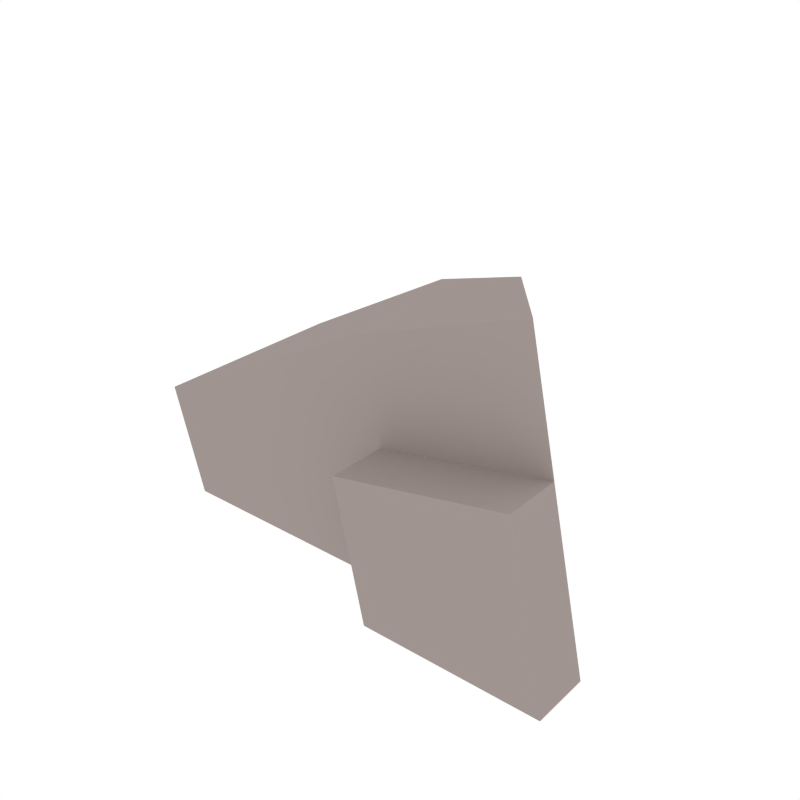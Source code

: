 # Source: Rock1.blend  (saved by Blender 2.79.0; exported with 4.5.12 LTS)
import bpy
from mathutils import Matrix  # noqa: F401  (used for matrix-valued properties, if any)

bpy.ops.wm.read_factory_settings(use_empty=True)
scene = bpy.context.scene
scene.name = 'Scene'

# ---- collections
col_collection_1 = bpy.data.collections.new('Collection 1'); scene.collection.children.link(col_collection_1)

# ---- materials (node trees are filled in below, after node groups)
mat_grey = bpy.data.materials.new('Grey')
mat_grey.alpha_threshold = 0.0
mat_grey.diffuse_color = (0.3506, 0.2979, 0.2801, 1.0)
mat_grey.roughness = 0.5

# ---- material node trees

# ---- world
world_world = bpy.data.worlds.new('World'); scene.world = world_world
world_world.color = (1.0, 1.0, 1.0)
world_world.use_sun_shadow = False
world_world.sun_shadow_jitter_overblur = 0.0
world_world.cycles.sampling_method = 'NONE'
world_world.cycles.sample_map_resolution = 256

# ---- meshes
me_cube_001 = bpy.data.meshes.new('Cube.001')
me_cube_001.from_pydata([(-0.3958, -0.1208, -0.009055), (-0.4573, -0.1208, 0.1988), (-0.3257, 0.2143, -0.009055), (-0.3937, 0.2143, 0.2368), (0.4573, -0.1208, -0.009055), (0.3341, -0.1208, 0.5549), (0.2367, 0.1627, -0.009054), (0.1263, 0.1627, 0.4806), (0.00361, 0.232, -0.009055), (-0.09315, 0.232, 0.4022), (0.117, -0.1208, -0.009055), (0.01364, -0.1208, 0.4404), (-0.4313, -0.1208, 0.111), (-0.365, 0.2143, 0.1329), (0.1729, 0.1627, 0.2738), (0.3861, -0.1208, 0.3167), (0.0573, -0.1208, 0.2506), (-0.05228, 0.232, 0.2285), (0.3861, -0.232, 0.3167), (0.4573, -0.232, -0.009055), (0.117, -0.232, -0.009055), (0.0573, -0.232, 0.2506)], [], [(12, 1, 3, 13), (17, 9, 7, 14), (14, 7, 5, 15), (16, 11, 1, 12), (8, 6, 4, 10), (9, 3, 1, 11), (7, 9, 11, 5), (2, 8, 10, 0), (15, 5, 11, 16), (13, 3, 9, 17), (2, 13, 17, 8), (10, 4, 19, 20), (10, 16, 12, 0), (6, 14, 15, 4), (8, 17, 14, 6), (0, 12, 13, 2), (19, 18, 21, 20), (4, 15, 18, 19), (16, 10, 20, 21), (15, 16, 21, 18)])
me_cube_001.materials.append(mat_grey)
me_cube_001.use_remesh_preserve_volume = False
me_cube_001.use_remesh_preserve_attributes = False
me_cube_001.use_mirror_vertex_groups = False
me_cube_001.update()

# ---- objects
ob_rock1 = bpy.data.objects.new('Rock1', me_cube_001)

# ---- transforms, parenting, visibility, modifiers, constraints
ob_rock1.location = (0.0, 0.0, 0.0)
ob_rock1.lineart.crease_threshold = 0.0

# ---- collection membership
col_collection_1.objects.link(ob_rock1)

# ---- scene / render settings (as saved in the file)
scene.frame_start = 1; scene.frame_end = 250; scene.frame_set(0)
scene.render.engine = 'CYCLES'
scene.render.resolution_x = 1000
scene.render.resolution_y = 1000
scene.render.dither_intensity = 0.0
scene.cycles.samples = 200
scene.cycles.sampling_pattern = 'TABULATED_SOBOL'
scene.cycles.light_sampling_threshold = 0.0
scene.cycles.use_adaptive_sampling = False
scene.cycles.use_light_tree = False
scene.cycles.caustics_reflective = False
scene.cycles.caustics_refractive = False
scene.cycles.blur_glossy = 0.0
scene.cycles.max_bounces = 2
scene.cycles.pixel_filter_type = 'GAUSSIAN'
scene.cycles.sample_clamp_indirect = 0.0
scene.view_settings.view_transform = 'Standard'
bpy.context.view_layer.update()

# ---- added for rendering (the .blend has no active camera): camera
cam_auto = bpy.data.cameras.new('AutoCamera')
cam_auto.lens = 50.0
cam_auto.sensor_width = 36.0
cam_auto.clip_end = 1000.0
ob_auto_camera = bpy.data.objects.new('AutoCamera', cam_auto)
scene.collection.objects.link(ob_auto_camera)
ob_auto_camera.location = (1.08287, -1.29944, 1.13921)
ob_auto_camera.rotation_euler = (1.09748, -7.21219e-08, 0.694738)
scene.camera = ob_auto_camera
bpy.context.view_layer.update()
